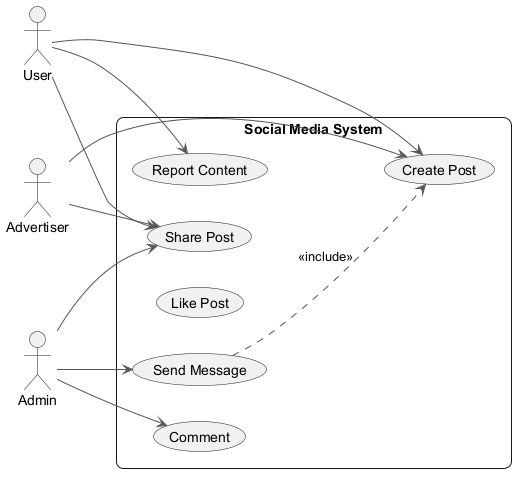

The diagram above was rendered by PlantUML. Its source (embedded in the PNG):
@startuml
skinparam backgroundColor #FFFFFF
skinparam roundCorner 15
skinparam ArrowColor #555555
left to right direction
actor "User" as User
actor "Advertiser" as Advertiser
actor "Admin" as Admin
rectangle "Social Media System" {
  usecase "Share Post" as UC_SharePost
  usecase "Report Content" as UC_ReportContent
  usecase "Like Post" as UC_LikePost
  usecase "Create Post" as UC_CreatePost
  usecase "Send Message" as UC_SendMessage
  usecase "Comment" as UC_Comment
}
User --> UC_SharePost
User --> UC_CreatePost
User --> UC_ReportContent
Advertiser --> UC_SharePost
Advertiser --> UC_CreatePost
Admin --> UC_SendMessage
Admin --> UC_Comment
Admin --> UC_SharePost
UC_SendMessage ..> UC_CreatePost : <<include>>
@enduml